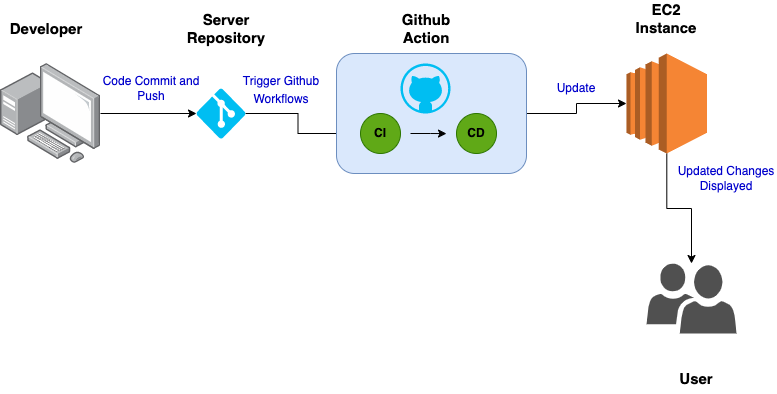

The diagram above was exported from draw.io. Its source (the exported page's mxGraphModel, read from the mxfile embedded in the PNG):
<mxGraphModel dx="954" dy="616" grid="1" gridSize="10" guides="1" tooltips="1" connect="1" arrows="1" fold="1" page="1" pageScale="1" pageWidth="827" pageHeight="1169" math="0" shadow="0">
  <root>
    <mxCell id="0" />
    <mxCell id="1" parent="0" />
    <mxCell id="JpNNzT_qff3k5xvtkHis-27" value="" style="edgeStyle=orthogonalEdgeStyle;rounded=0;orthogonalLoop=1;jettySize=auto;html=1;fontSize=15;" edge="1" parent="1" source="JpNNzT_qff3k5xvtkHis-4" target="JpNNzT_qff3k5xvtkHis-26">
      <mxGeometry relative="1" as="geometry" />
    </mxCell>
    <mxCell id="JpNNzT_qff3k5xvtkHis-4" value="" style="outlineConnect=0;dashed=0;verticalLabelPosition=bottom;verticalAlign=top;align=center;html=1;shape=mxgraph.aws3.ec2;fillColor=#F58534;gradientColor=none;" vertex="1" parent="1">
      <mxGeometry x="640" y="220" width="80.5" height="100" as="geometry" />
    </mxCell>
    <mxCell id="JpNNzT_qff3k5xvtkHis-9" value="" style="edgeStyle=orthogonalEdgeStyle;rounded=0;orthogonalLoop=1;jettySize=auto;html=1;" edge="1" parent="1" source="JpNNzT_qff3k5xvtkHis-6" target="JpNNzT_qff3k5xvtkHis-8">
      <mxGeometry relative="1" as="geometry" />
    </mxCell>
    <mxCell id="JpNNzT_qff3k5xvtkHis-6" value="" style="points=[];aspect=fixed;html=1;align=center;shadow=0;dashed=0;image;image=img/lib/allied_telesis/computer_and_terminals/Personal_Computer_with_Server.svg;" vertex="1" parent="1">
      <mxGeometry x="14" y="230" width="100" height="100" as="geometry" />
    </mxCell>
    <mxCell id="JpNNzT_qff3k5xvtkHis-23" value="" style="edgeStyle=orthogonalEdgeStyle;rounded=0;orthogonalLoop=1;jettySize=auto;html=1;fontSize=15;" edge="1" parent="1" source="JpNNzT_qff3k5xvtkHis-8" target="JpNNzT_qff3k5xvtkHis-16">
      <mxGeometry relative="1" as="geometry" />
    </mxCell>
    <mxCell id="JpNNzT_qff3k5xvtkHis-8" value="" style="verticalLabelPosition=bottom;html=1;verticalAlign=top;align=center;strokeColor=none;fillColor=#00BEF2;shape=mxgraph.azure.git_repository;" vertex="1" parent="1">
      <mxGeometry x="210" y="255" width="49" height="50" as="geometry" />
    </mxCell>
    <mxCell id="JpNNzT_qff3k5xvtkHis-10" value="&lt;font color=&quot;#0000cc&quot;&gt;Code Commit and Push&lt;/font&gt;" style="text;html=1;strokeColor=none;fillColor=none;align=center;verticalAlign=middle;whiteSpace=wrap;rounded=0;" vertex="1" parent="1">
      <mxGeometry x="110" y="240" width="110" height="30" as="geometry" />
    </mxCell>
    <mxCell id="JpNNzT_qff3k5xvtkHis-19" value="" style="edgeStyle=orthogonalEdgeStyle;rounded=0;orthogonalLoop=1;jettySize=auto;html=1;" edge="1" parent="1" source="JpNNzT_qff3k5xvtkHis-11" target="JpNNzT_qff3k5xvtkHis-4">
      <mxGeometry relative="1" as="geometry" />
    </mxCell>
    <mxCell id="JpNNzT_qff3k5xvtkHis-11" value="" style="rounded=1;whiteSpace=wrap;html=1;fillColor=#dae8fc;strokeColor=#6c8ebf;" vertex="1" parent="1">
      <mxGeometry x="350" y="220" width="190" height="120" as="geometry" />
    </mxCell>
    <mxCell id="JpNNzT_qff3k5xvtkHis-12" value="" style="verticalLabelPosition=bottom;html=1;verticalAlign=top;align=center;strokeColor=none;fillColor=#00BEF2;shape=mxgraph.azure.github_code;pointerEvents=1;" vertex="1" parent="1">
      <mxGeometry x="414" y="230" width="50" height="50" as="geometry" />
    </mxCell>
    <mxCell id="JpNNzT_qff3k5xvtkHis-14" value="" style="ellipse;whiteSpace=wrap;html=1;fillColor=#60a917;strokeColor=#2D7600;fontColor=#ffffff;" vertex="1" parent="1">
      <mxGeometry x="374" y="280" width="40" height="40" as="geometry" />
    </mxCell>
    <mxCell id="JpNNzT_qff3k5xvtkHis-15" value="" style="ellipse;whiteSpace=wrap;html=1;fillColor=#60a917;fontColor=#ffffff;strokeColor=#2D7600;" vertex="1" parent="1">
      <mxGeometry x="470" y="280" width="40" height="40" as="geometry" />
    </mxCell>
    <mxCell id="JpNNzT_qff3k5xvtkHis-18" value="" style="edgeStyle=orthogonalEdgeStyle;rounded=0;orthogonalLoop=1;jettySize=auto;html=1;" edge="1" parent="1" source="JpNNzT_qff3k5xvtkHis-16" target="JpNNzT_qff3k5xvtkHis-17">
      <mxGeometry relative="1" as="geometry" />
    </mxCell>
    <mxCell id="JpNNzT_qff3k5xvtkHis-16" value="&lt;b style=&quot;border-color: var(--border-color);&quot;&gt;CI&lt;/b&gt;" style="text;html=1;strokeColor=none;fillColor=none;align=center;verticalAlign=middle;whiteSpace=wrap;rounded=0;" vertex="1" parent="1">
      <mxGeometry x="364" y="285" width="60" height="30" as="geometry" />
    </mxCell>
    <mxCell id="JpNNzT_qff3k5xvtkHis-17" value="&lt;b&gt;CD&lt;/b&gt;" style="text;html=1;strokeColor=none;fillColor=none;align=center;verticalAlign=middle;whiteSpace=wrap;rounded=0;" vertex="1" parent="1">
      <mxGeometry x="460" y="278.75" width="60" height="42.5" as="geometry" />
    </mxCell>
    <mxCell id="JpNNzT_qff3k5xvtkHis-20" value="&lt;b&gt;&lt;font style=&quot;font-size: 15px;&quot;&gt;Developer&lt;/font&gt;&lt;/b&gt;" style="text;html=1;strokeColor=none;fillColor=none;align=center;verticalAlign=middle;whiteSpace=wrap;rounded=0;" vertex="1" parent="1">
      <mxGeometry x="30" y="180" width="60" height="30" as="geometry" />
    </mxCell>
    <mxCell id="JpNNzT_qff3k5xvtkHis-21" value="&lt;b&gt;&lt;font style=&quot;font-size: 15px;&quot;&gt;Server Repository&lt;/font&gt;&lt;/b&gt;" style="text;html=1;strokeColor=none;fillColor=none;align=center;verticalAlign=middle;whiteSpace=wrap;rounded=0;fontSize=15;" vertex="1" parent="1">
      <mxGeometry x="210" y="180" width="60" height="30" as="geometry" />
    </mxCell>
    <mxCell id="JpNNzT_qff3k5xvtkHis-22" value="&lt;b&gt;Github Action&lt;/b&gt;" style="text;html=1;strokeColor=none;fillColor=none;align=center;verticalAlign=middle;whiteSpace=wrap;rounded=0;fontSize=15;" vertex="1" parent="1">
      <mxGeometry x="410" y="180" width="60" height="30" as="geometry" />
    </mxCell>
    <mxCell id="JpNNzT_qff3k5xvtkHis-25" value="&lt;b&gt;EC2 Instance&lt;/b&gt;" style="text;html=1;strokeColor=none;fillColor=none;align=center;verticalAlign=middle;whiteSpace=wrap;rounded=0;fontSize=15;" vertex="1" parent="1">
      <mxGeometry x="650.25" y="170" width="60" height="30" as="geometry" />
    </mxCell>
    <mxCell id="JpNNzT_qff3k5xvtkHis-26" value="" style="sketch=0;pointerEvents=1;shadow=0;dashed=0;html=1;strokeColor=none;labelPosition=center;verticalLabelPosition=bottom;verticalAlign=top;align=center;fillColor=#505050;shape=mxgraph.mscae.intune.user_group;fontSize=15;" vertex="1" parent="1">
      <mxGeometry x="660" y="430" width="90" height="70" as="geometry" />
    </mxCell>
    <mxCell id="JpNNzT_qff3k5xvtkHis-28" value="&lt;b&gt;User&lt;/b&gt;" style="text;html=1;strokeColor=none;fillColor=none;align=center;verticalAlign=middle;whiteSpace=wrap;rounded=0;fontSize=15;" vertex="1" parent="1">
      <mxGeometry x="680" y="530" width="60" height="30" as="geometry" />
    </mxCell>
    <mxCell id="JpNNzT_qff3k5xvtkHis-30" value="&lt;font color=&quot;#0000cc&quot; style=&quot;font-size: 12px;&quot;&gt;Trigger Github Workflows&lt;/font&gt;" style="text;html=1;strokeColor=none;fillColor=none;align=center;verticalAlign=middle;whiteSpace=wrap;rounded=0;fontSize=15;" vertex="1" parent="1">
      <mxGeometry x="250" y="240" width="90" height="30" as="geometry" />
    </mxCell>
    <mxCell id="JpNNzT_qff3k5xvtkHis-31" value="&lt;font color=&quot;#0000cc&quot;&gt;Update&lt;/font&gt;" style="text;html=1;strokeColor=none;fillColor=none;align=center;verticalAlign=middle;whiteSpace=wrap;rounded=0;fontSize=12;" vertex="1" parent="1">
      <mxGeometry x="560" y="240" width="60" height="30" as="geometry" />
    </mxCell>
    <mxCell id="JpNNzT_qff3k5xvtkHis-32" value="&lt;font color=&quot;#0000cc&quot;&gt;Updated Changes Displayed&lt;/font&gt;" style="text;html=1;strokeColor=none;fillColor=none;align=center;verticalAlign=middle;whiteSpace=wrap;rounded=0;fontSize=12;" vertex="1" parent="1">
      <mxGeometry x="690" y="330" width="100" height="30" as="geometry" />
    </mxCell>
  </root>
</mxGraphModel>